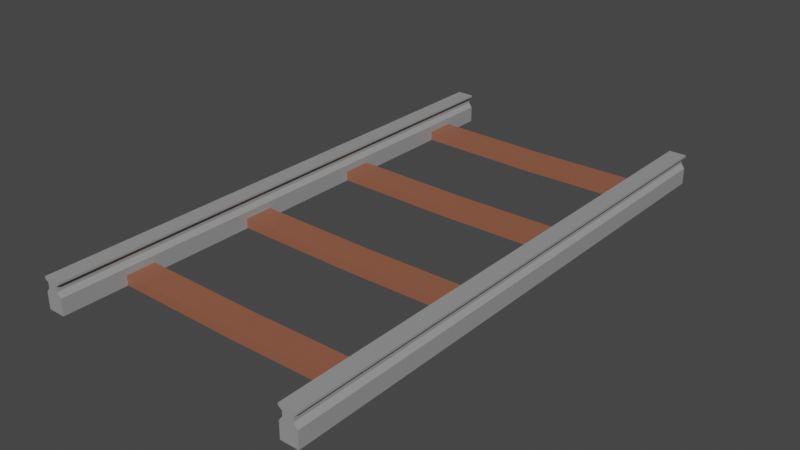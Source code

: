 # Source: RailFlat.blend  (saved by Blender 2.81.16; exported with 4.5.12 LTS)
import bpy
from mathutils import Matrix  # noqa: F401  (used for matrix-valued properties, if any)

bpy.ops.wm.read_factory_settings(use_empty=True)
scene = bpy.context.scene
scene.name = 'Scene'

# ---- collections
col_collection = bpy.data.collections.new('Collection'); scene.collection.children.link(col_collection)

# ---- materials (node trees are filled in below, after node groups)
mat_wood = bpy.data.materials.new('Wood')
mat_wood.use_transparent_shadow = False
mat_metal = bpy.data.materials.new('Metal')
mat_metal.use_transparent_shadow = False

# ---- material node trees
mat_wood.use_nodes = True; mat_wood.node_tree.nodes.clear()
_N = mat_wood.node_tree.nodes; _L = mat_wood.node_tree.links
n0 = _N.new('ShaderNodeOutputMaterial'); n0.name = 'Material Output'; n0.location = (300, 300)
n1 = _N.new('ShaderNodeBsdfPrincipled'); n1.name = 'Principled BSDF'; n1.location = (10, 300)
n1.distribution = 'GGX'
n1.subsurface_method = 'BURLEY'
n1.inputs[0].default_value = (0.3032, 0.1103, 0.06144, 1.0)
n1.inputs[3].default_value = 1.45
n1.inputs[27].default_value = (0.0, 0.0, 0.0, 1.0)
n1.inputs[28].default_value = 1.0
_L.new(n1.outputs[0], n0.inputs[0])
n0.is_active_output = True
mat_metal.use_nodes = True; mat_metal.node_tree.nodes.clear()
_N = mat_metal.node_tree.nodes; _L = mat_metal.node_tree.links
n0 = _N.new('ShaderNodeOutputMaterial'); n0.name = 'Material Output'; n0.location = (300, 300)
n1 = _N.new('ShaderNodeBsdfPrincipled'); n1.name = 'Principled BSDF'; n1.location = (10, 300)
n1.distribution = 'GGX'
n1.subsurface_method = 'BURLEY'
n1.inputs[0].default_value = (0.3185, 0.3185, 0.3185, 1.0)
n1.inputs[3].default_value = 1.45
n1.inputs[27].default_value = (0.0, 0.0, 0.0, 1.0)
n1.inputs[28].default_value = 1.0
_L.new(n1.outputs[0], n0.inputs[0])
n0.is_active_output = True

# ---- world
world_world = bpy.data.worlds.new('World'); scene.world = world_world
world_world.use_nodes = True; world_world.node_tree.nodes.clear()
_N = world_world.node_tree.nodes; _L = world_world.node_tree.links
n0 = _N.new('ShaderNodeOutputWorld'); n0.name = 'World Output'; n0.location = (300, 300)
n1 = _N.new('ShaderNodeBackground'); n1.name = 'Background'; n1.location = (10, 300)
n1.inputs[0].default_value = (0.05088, 0.05088, 0.05088, 1.0)
_L.new(n1.outputs[0], n0.inputs[0])
n0.is_active_output = True
world_world.color = (0.05088, 0.05088, 0.05088)
world_world.use_sun_shadow = False
world_world.sun_shadow_jitter_overblur = 0.0

# ---- meshes
me_cube_001 = bpy.data.meshes.new('Cube.001')
me_cube_001.from_pydata([(-4.581, -0.5479, -0.1258), (-4.581, -0.5479, 0.225), (-4.581, 0.5479, -0.1258), (-4.581, 0.5479, 0.225), (-5.241, 0.5479, -0.01009), (-5.241, -0.5479, -0.01009), (-5.241, -0.5479, 0.3407), (-5.241, 0.5479, 0.3407), (-4.581, 2.173, -0.1404), (-4.581, -2.936, -0.1404), (-4.581, -2.936, 0.471), (-4.581, 2.173, 0.471), (-5.241, 2.173, -0.1404), (-5.241, -2.936, -0.1404), (-5.241, -2.936, 0.471), (-5.241, 2.173, 0.471), (0.0, -0.5479, -0.1754), (0.0, -0.5479, 0.1754), (0.0, 0.5479, -0.1754), (0.0, 0.5479, 0.1754), (-4.581, 2.173, -0.1404), (-4.581, 2.173, 0.471), (-5.241, 2.173, -0.1404), (-5.241, 2.173, 0.471), (-4.581, -2.936, 1.006), (-4.581, 2.173, 1.006), (-5.241, -2.936, 1.006), (-5.241, 2.173, 1.006), (-4.581, 2.173, 0.9312), (-4.581, 2.173, 0.47), (-5.241, 2.173, 0.47), (-5.241, 2.173, 0.9306), (-4.581, -2.936, 0.9312), (-4.581, -2.936, 0.47), (-5.241, -2.936, 0.9306), (-5.241, -2.936, 0.47), (-4.715, 2.173, 0.8276), (-4.715, 2.173, 0.6493), (-5.106, 2.173, 0.6493), (-5.106, 2.173, 0.8276), (-4.715, -2.936, 0.8276), (-4.715, -2.936, 0.6493), (-5.106, -2.936, 0.8276), (-5.106, -2.936, 0.6493)], [(20, 21), (22, 23), (22, 20)], [(0, 1, 10, 9), (2, 3, 19, 18), (16, 17, 1, 0), (2, 18, 16, 0), (19, 3, 1, 17), (5, 6, 7, 4), (5, 4, 12, 13), (3, 2, 8, 11), (7, 6, 14, 15), (11, 8, 12, 15), (9, 10, 14, 13), (8, 9, 13, 12), (4, 7, 15, 12), (6, 5, 13, 14), (1, 3, 11, 10), (2, 0, 9, 8), (18, 16, 17, 19), (34, 32, 24, 26), (32, 28, 25, 24), (28, 31, 27, 25), (24, 25, 27, 26), (31, 34, 26, 27), (15, 14, 35, 30), (35, 33, 41, 43), (11, 15, 30, 29), (34, 31, 39, 42), (10, 11, 29, 33), (31, 28, 36, 39), (14, 10, 33, 35), (28, 32, 40, 36), (38, 43, 42, 39), (37, 38, 39, 36), (41, 37, 36, 40), (43, 41, 40, 42), (33, 29, 37, 41), (29, 30, 38, 37), (30, 35, 43, 38), (32, 34, 42, 40)])
me_cube_001.polygons.foreach_set('material_index', [1, 0, 0, 0, 0, 1, 1, 1, 1, 1, 1, 1, 1, 1, 1, 1, 0, 1, 1, 1, 1, 1, 1, 1, 1, 1, 1, 1, 1, 1, 1, 1, 1, 1, 1, 1, 1, 1])
_uv = me_cube_001.uv_layers.new(name='UVMap')
_uv.uv.foreach_set('vector', [0.375, 1.0, 0.625, 1.0, 0.625, 1.0, 0.375, 1.0, 0.375, 0.25, 0.625, 0.25, 0.625, 0.5, 0.375, 0.5, 0.375, 0.75, 0.625, 0.75, 0.625, 1.0, 0.375, 1.0, 0.125, 0.5, 0.375, 0.5, 0.375, 0.75, 0.125, 0.75, 0.625, 0.5, 0.875, 0.5, 0.875, 0.75, 0.625, 0.75, 0.375, 0.0, 0.625, 0.0, 0.625, 0.25, 0.375, 0.25, 0.375, 0.0, 0.375, 0.25, 0.375, 0.25, 0.375, 0.0, 0.625, 0.25, 0.375, 0.25, 0.375, 0.25, 0.625, 0.25, 0.625, 0.25, 0.625, 0.0, 0.625, 0.0, 0.625, 0.25, 0.625, 0.25, 0.375, 0.25, 0.375, 0.25, 0.625, 0.25, 0.375, 1.0, 0.625, 1.0, 0.625, 1.0, 0.375, 1.0, 0.125, 0.5, 0.125, 0.75, 0.125, 0.75, 0.125, 0.5, 0.375, 0.25, 0.625, 0.25, 0.625, 0.25, 0.375, 0.25, 0.625, 0.0, 0.375, 0.0, 0.375, 0.0, 0.625, 0.0, 0.875, 0.75, 0.875, 0.5, 0.875, 0.5, 0.875, 0.75, 0.125, 0.5, 0.125, 0.75, 0.125, 0.75, 0.125, 0.5, 0.375, 0.5, 0.375, 0.75, 0.625, 0.75, 0.625, 0.5, 0.625, 1.0, 0.625, 1.0, 0.625, 1.0, 0.625, 1.0, 0.875, 0.75, 0.875, 0.5, 0.875, 0.5, 0.875, 0.75, 0.625, 0.25, 0.625, 0.25, 0.625, 0.25, 0.625, 0.25, 0.875, 0.75, 0.875, 0.5, 0.875, 0.5, 0.875, 0.75, 0.625, 0.25, 0.625, 0.0, 0.625, 0.0, 0.625, 0.25, 0.625, 0.25, 0.625, 0.0, 0.625, 0.0, 0.625, 0.25, 0.625, 1.0, 0.625, 1.0, 0.625, 1.0, 0.625, 1.0, 0.625, 0.25, 0.625, 0.25, 0.625, 0.25, 0.625, 0.25, 0.625, 0.0, 0.625, 0.25, 0.625, 0.25, 0.625, 0.0, 0.875, 0.75, 0.875, 0.5, 0.875, 0.5, 0.875, 0.75, 0.625, 0.25, 0.625, 0.25, 0.625, 0.25, 0.625, 0.25, 0.625, 1.0, 0.625, 1.0, 0.625, 1.0, 0.625, 1.0, 0.875, 0.5, 0.875, 0.75, 0.875, 0.75, 0.875, 0.5, 0.625, 0.25, 0.625, 0.0, 0.625, 0.0, 0.625, 0.25, 0.625, 0.25, 0.625, 0.25, 0.625, 0.25, 0.625, 0.25, 0.875, 0.75, 0.875, 0.5, 0.875, 0.5, 0.875, 0.75, 0.625, 1.0, 0.625, 1.0, 0.625, 1.0, 0.625, 1.0, 0.875, 0.75, 0.875, 0.5, 0.875, 0.5, 0.875, 0.75, 0.625, 0.25, 0.625, 0.25, 0.625, 0.25, 0.625, 0.25, 0.625, 0.25, 0.625, 0.0, 0.625, 0.0, 0.625, 0.25, 0.625, 1.0, 0.625, 1.0, 0.625, 1.0, 0.625, 1.0])
me_cube_001.materials.append(mat_wood)
me_cube_001.materials.append(mat_metal)
me_cube_001.use_remesh_fix_poles = True
me_cube_001.use_remesh_preserve_attributes = False
me_cube_001.use_mirror_vertex_groups = False
me_cube_001.update()

# ---- objects
ob_cube = bpy.data.objects.new('Cube', me_cube_001)

# ---- transforms, parenting, visibility, modifiers, constraints
ob_cube.location = (0.0, 0.0, 0.0)
ob_cube.lineart.crease_threshold = 0.0
_m = ob_cube.modifiers.new('Mirror', 'MIRROR')
_m = ob_cube.modifiers.new('Array', 'ARRAY')
_m.count = 4
_m.constant_offset_displace = (0.0, 0.0, 0.0)
_m.relative_offset_displace = (0.0, 1.0, 0.0)

# ---- collection membership
col_collection.objects.link(ob_cube)

# ---- scene / render settings (as saved in the file)
scene.frame_start = 1; scene.frame_end = 250; scene.frame_set(1)
scene.render.engine = 'BLENDER_EEVEE_NEXT'
scene.cycles.use_denoising = False
scene.cycles.samples = 128
scene.cycles.sampling_pattern = 'TABULATED_SOBOL'
scene.cycles.use_adaptive_sampling = False
scene.cycles.use_light_tree = False
scene.view_settings.view_transform = 'Filmic'
bpy.context.view_layer.update()

# ---- added for rendering (the .blend has no active camera and no usable light): camera, sun
cam_auto = bpy.data.cameras.new('AutoCamera')
cam_auto.lens = 50.0
cam_auto.sensor_width = 36.0
cam_auto.clip_end = 1000.0
ob_auto_camera = bpy.data.objects.new('AutoCamera', cam_auto)
scene.collection.objects.link(ob_auto_camera)
ob_auto_camera.location = (21.2797, -18.253, 17.4391)
ob_auto_camera.rotation_euler = (1.09748, -7.21219e-08, 0.694738)
scene.camera = ob_auto_camera
light_auto_sun = bpy.data.lights.new('AutoSun', 'SUN')
light_auto_sun.energy = 3.0
light_auto_sun.angle = 0.0523599
ob_auto_sun = bpy.data.objects.new('AutoSun', light_auto_sun)
scene.collection.objects.link(ob_auto_sun)
ob_auto_sun.rotation_euler = (0.872665, 0.174533, 0.523599)
bpy.context.view_layer.update()

